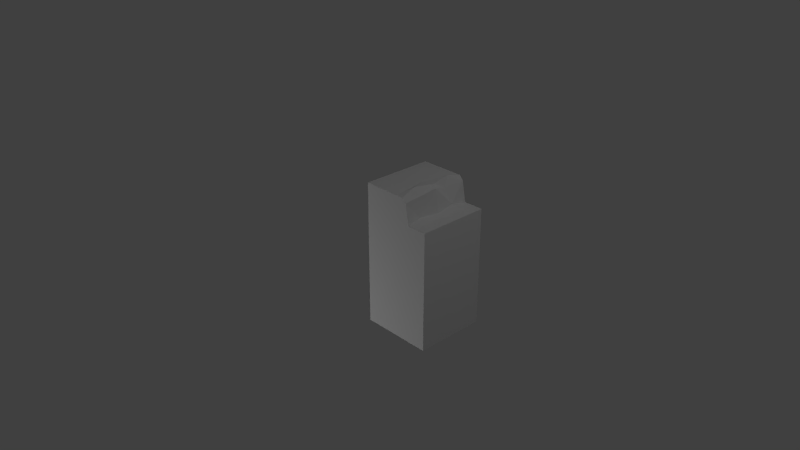 # Source: GrassWaterBorderBlock_Straight_RightAligned.blend  (saved by Blender 2.78.0; exported with 4.5.12 LTS)
import bpy
from mathutils import Matrix  # noqa: F401  (used for matrix-valued properties, if any)

bpy.ops.wm.read_factory_settings(use_empty=True)
scene = bpy.context.scene
scene.name = 'Scene'

# ---- collections
col_collection_1 = bpy.data.collections.new('Collection 1'); scene.collection.children.link(col_collection_1)

# ---- materials (node trees are filled in below, after node groups)
mat_material = bpy.data.materials.new('Material')
mat_material.alpha_threshold = 0.0
mat_material.use_transparent_shadow = False
mat_material.roughness = 0.5
mat_material.specular_intensity = 0.0
mat_material.line_color = (0.0, 0.0, 0.0, 1.0)

# ---- material node trees

# ---- world
world_world = bpy.data.worlds.new('World'); scene.world = world_world
world_world.color = (0.05088, 0.05088, 0.05088)
world_world.use_sun_shadow = False
world_world.sun_shadow_jitter_overblur = 0.0
world_world.cycles.sampling_method = 'NONE'
world_world.cycles.sample_map_resolution = 256

# ---- cameras
cam_camera = bpy.data.cameras.new('Camera')
cam_camera.clip_end = 100.0
cam_camera.lens = 35.0
cam_camera.sensor_width = 32.0
cam_camera.sensor_height = 18.0
cam_camera.ortho_scale = 7.314
cam_camera.dof.focus_distance = 0.0
cam_camera.dof.aperture_fstop = 128.0

# ---- lights
light_point = bpy.data.lights.new('Point', 'POINT')
light_point.transmission_factor = 0.0
light_point.energy = 100.0
light_point.shadow_buffer_clip_start = 0.5
light_point.shadow_soft_size = 0.1
light_point.shadow_maximum_resolution = 0.006
light_point.use_absolute_resolution = True
light_point.cycles.use_multiple_importance_sampling = False
light_lamp = bpy.data.lights.new('Lamp', 'POINT')
light_lamp.transmission_factor = 0.0
light_lamp.cutoff_distance = 30.0
light_lamp.energy = 100.0
light_lamp.shadow_buffer_clip_start = 1.001
light_lamp.shadow_soft_size = 0.1
light_lamp.shadow_maximum_resolution = 0.006
light_lamp.use_absolute_resolution = True
light_lamp.cycles.use_multiple_importance_sampling = False
light_point_001 = bpy.data.lights.new('Point.001', 'POINT')
light_point_001.transmission_factor = 0.0
light_point_001.energy = 100.0
light_point_001.shadow_buffer_clip_start = 0.5
light_point_001.shadow_soft_size = 0.1
light_point_001.shadow_maximum_resolution = 0.006
light_point_001.use_absolute_resolution = True
light_point_001.cycles.use_multiple_importance_sampling = False

# ---- meshes
me_cube_001 = bpy.data.meshes.new('Cube.001')
me_cube_001.from_pydata([(0.7217, 0.6578, -1.0), (1.0, -1.0, -1.0), (-5.96e-08, 1.0, 0.0), (-5.96e-08, -1.0, 0.0), (5.96e-08, -1.0, -1.0), (5.96e-08, 1.0, -1.0), (0.7386, -1.0, 4.621e-08), (0.6699, 0.938, -1.0), (1.0, 0.6578, -1.0), (0.5809, -1.0, -1.0), (0.6174, 1.0, -1.0), (0.5809, 0.6578, -1.0), (0.7217, 0.6572, 1.132e-09), (0.7389, 0.6736, -0.5), (0.6787, 0.6745, -0.2452), (0.7208, 0.7083, -0.75), (0.6701, 0.9378, 9.376e-10), (0.6785, 0.985, -0.5), (0.6316, 0.9183, -0.7104), (0.6571, 0.9519, -0.2985), (0.6177, 0.9998, 2.324e-09), (0.6117, 1.016, -0.546), (0.5787, 1.043, -0.8044), (0.5864, 1.057, -0.2315), (0.5248, 1.0, -1.0), (0.5248, 0.9994, -1.016e-10), (0.454, 1.0, -0.5), (0.8412, 0.6578, -1.0), (0.8415, 0.6578, 0.0), (0.8548, 0.6578, -0.4416), (0.8685, 0.6578, -0.7824), (0.8277, 0.6578, -0.2619), (1.0, 0.6578, 0.0), (1.0, -1.0, 0.0)], [], [(8, 1, 9, 11, 0, 27), (0, 11, 7), (27, 30, 29, 31, 28, 32, 8), (19, 16, 14), (13, 15, 17), (18, 15, 7), (19, 20, 16), (17, 21, 19), (18, 21, 17), (7, 22, 18), (23, 25, 20), (25, 23, 26), (23, 21, 26), (22, 26, 21), (26, 22, 24), (22, 10, 24), (20, 19, 23), (14, 16, 12), (19, 14, 17), (14, 13, 17), (17, 15, 18), (7, 15, 0), (10, 22, 7), (21, 18, 22), (10, 7, 11), (23, 19, 21), (14, 12, 28, 31), (13, 14, 31, 29), (15, 13, 29, 30), (0, 15, 30, 27), (6, 33, 32, 28, 12), (6, 12, 16, 20, 25, 2, 3), (24, 5, 2, 25, 26), (4, 5, 24, 10, 11, 9), (1, 8, 32, 33)])
_uv = me_cube_001.uv_layers.new(name='UVMap')
_uv.uv.foreach_set('vector', [0.4961, 0.05078, 0.4961, 0.2471, 0.4463, 0.2471, 0.4463, 0.05078, 0.4629, 0.05078, 0.4766, 0.05078, 0.2047, 0.1102, 0.1697, 0.1102, 0.1919, 0.04038, 0.2236, 0.3975, 0.2275, 0.3662, 0.2266, 0.3154, 0.2217, 0.29, 0.2236, 0.252, 0.2471, 0.252, 0.2471, 0.3975, 0.5947, 0.2939, 0.5967, 0.252, 0.6318, 0.2871, 0.6348, 0.3223, 0.6289, 0.3574, 0.5898, 0.3223, 0.5977, 0.3516, 0.6289, 0.3574, 0.5967, 0.3926, 0.5947, 0.2939, 0.5859, 0.252, 0.5967, 0.252, 0.6963, 0.375, 0.7109, 0.3613, 0.7109, 0.4238, 0.5977, 0.3516, 0.584, 0.3281, 0.5898, 0.3223, 0.5967, 0.3926, 0.5791, 0.3652, 0.5977, 0.3516, 0.6562, 0.4639, 0.666, 0.4961, 0.6533, 0.4961, 0.666, 0.4961, 0.6562, 0.4639, 0.6768, 0.4268, 0.6562, 0.4639, 0.6533, 0.4209, 0.6768, 0.4268, 0.6592, 0.3838, 0.6768, 0.4268, 0.6533, 0.4209, 0.6768, 0.4268, 0.6592, 0.3838, 0.666, 0.3564, 0.6592, 0.3838, 0.6533, 0.3564, 0.666, 0.3564, 0.5859, 0.252, 0.5947, 0.2939, 0.5771, 0.2842, 0.6318, 0.2871, 0.5967, 0.252, 0.6367, 0.252, 0.5947, 0.2939, 0.6318, 0.2871, 0.5898, 0.3223, 0.6318, 0.2871, 0.6348, 0.3223, 0.5898, 0.3223, 0.5898, 0.3223, 0.6289, 0.3574, 0.5977, 0.3516, 0.5967, 0.3926, 0.6289, 0.3574, 0.6367, 0.3926, 0.5859, 0.3926, 0.5791, 0.3652, 0.5967, 0.3926, 0.584, 0.3281, 0.5977, 0.3516, 0.5791, 0.3652, 0.1788, 0.02492, 0.1919, 0.04038, 0.1697, 0.1102, 0.5771, 0.2842, 0.5947, 0.2939, 0.584, 0.3281, 0.5518, 0.03809, 0.5576, 0.003906, 0.5742, 0.003906, 0.5732, 0.04102, 0.5596, 0.07422, 0.5518, 0.03809, 0.5732, 0.04102, 0.5771, 0.06641, 0.5576, 0.1104, 0.5596, 0.07422, 0.5771, 0.06641, 0.5791, 0.1143, 0.5576, 0.1455, 0.5576, 0.1104, 0.5791, 0.1143, 0.5742, 0.1455, 0.2842, 0.248, 0.252, 0.248, 0.252, 0.04785, 0.2725, 0.04785, 0.2861, 0.04785, 0.2861, 0.248, 0.2881, 0.04492, 0.2949, 0.01172, 0.3018, 0.003906, 0.3125, 0.003906, 0.3779, 0.003906, 0.3779, 0.248, 0.4023, 0.1104, 0.4746, 0.1104, 0.4746, 0.248, 0.4023, 0.248, 0.4111, 0.1797, 0.3193, 0.2471, 0.3193, 0.003906, 0.3838, 0.003906, 0.3936, 0.003906, 0.3896, 0.04395, 0.3896, 0.2471, 0.3447, 0.248, 0.3447, 0.004883, 0.4961, 0.003906, 0.4961, 0.248])
me_cube_001.materials.append(mat_material)
me_cube_001.use_remesh_preserve_volume = False
me_cube_001.use_remesh_preserve_attributes = False
me_cube_001.use_mirror_vertex_groups = False
me_cube_001.update()
me_cube_001.normals_split_custom_set([tuple(v) for v in zip(*[iter([-1.716e-07, 4.142e-07, -1.0, -1.716e-07, 4.142e-07, -1.0, -1.716e-07, 4.142e-07, -1.0, -1.716e-07, 4.142e-07, -1.0, -1.716e-07, 4.142e-07, -1.0, -1.716e-07, 4.142e-07, -1.0, 0.0, -5.745e-06, -1.0, 0.0, -5.745e-06, -1.0, 0.0, -5.745e-06, -1.0, -1.321e-06, 1.0, 9.896e-08, -1.321e-06, 1.0, 9.896e-08, -1.321e-06, 1.0, 9.896e-08, -1.321e-06, 1.0, 9.896e-08, -1.321e-06, 1.0, 9.896e-08, -1.321e-06, 1.0, 9.896e-08, -1.321e-06, 1.0, 9.896e-08, 0.9968, 0.06982, -0.04008, 0.9968, 0.06982, -0.04008, 0.9968, 0.06982, -0.04008, 0.9807, 0.1902, -0.04449, 0.9807, 0.1902, -0.04449, 0.9807, 0.1902, -0.04449, 0.9201, 0.3634, 0.1466, 0.9201, 0.3634, 0.1466, 0.9201, 0.3634, 0.1466, 0.764, 0.6452, -0.002929, 0.764, 0.6452, -0.002929, 0.764, 0.6452, -0.002929, 0.3065, 0.9335, 0.1863, 0.3065, 0.9335, 0.1863, 0.3065, 0.9335, 0.1863, 0.5861, 0.7254, -0.361, 0.5861, 0.7254, -0.361, 0.5861, 0.7254, -0.361, 0.8651, 0.4795, 0.1472, 0.8651, 0.4795, 0.1472, 0.8651, 0.4795, 0.1472, -0.004385, 0.9712, 0.2384, -0.004385, 0.9712, 0.2384, -0.004385, 0.9712, 0.2384, -0.5143, 0.8544, 0.07376, -0.5143, 0.8544, 0.07376, -0.5143, 0.8544, 0.07376, -0.1406, 0.9805, -0.137, -0.1406, 0.9805, -0.137, -0.1406, 0.9805, -0.137, -0.06963, 0.9915, 0.11, -0.06963, 0.9915, 0.11, -0.06963, 0.9915, 0.11, -0.4611, 0.8849, -0.06527, -0.4611, 0.8849, -0.06527, -0.4611, 0.8849, -0.06527, -8.044e-07, 0.9772, -0.2124, -8.044e-07, 0.9772, -0.2124, -8.044e-07, 0.9772, -0.2124, 0.8348, 0.5501, 0.02167, 0.8348, 0.5501, 0.02167, 0.8348, 0.5501, 0.02167, 0.9711, 0.1787, -0.1579, 0.9711, 0.1787, -0.1579, 0.9711, 0.1787, -0.1579, 0.9875, 0.1002, 0.1214, 0.9875, 0.1002, 0.1214, 0.9875, 0.1002, 0.1214, 0.9565, 0.1854, 0.2253, 0.9565, 0.1854, 0.2253, 0.9565, 0.1854, 0.2253, 0.8476, 0.4211, -0.3227, 0.8476, 0.4211, -0.3227, 0.8476, 0.4211, -0.3227, 0.9828, 0.1816, -0.03322, 0.9828, 0.1816, -0.03322, 0.9828, 0.1816, -0.03322, 0.7628, 0.6465, 0.0102, 0.7628, 0.6465, 0.0102, 0.7628, 0.6465, 0.0102, 0.9385, 0.3346, -0.08552, 0.9385, 0.3346, -0.08552, 0.9385, 0.3346, -0.08552, -2.649e-05, 3.42e-06, -1.0, -2.649e-05, 3.42e-06, -1.0, -2.649e-05, 3.42e-06, -1.0, 0.8269, 0.5623, -0.005711, 0.8269, 0.5623, -0.005711, 0.8269, 0.5623, -0.005711, 0.06115, 0.9978, 0.02736, 0.06115, 0.9978, 0.02736, 0.06115, 0.9978, 0.02736, 0.06115, 0.9978, 0.02736, 0.1182, 0.9928, 0.02162, 0.1182, 0.9928, 0.02162, 0.1182, 0.9928, 0.02162, 0.1182, 0.9928, 0.02162, 0.2381, 0.9697, 0.05514, 0.2381, 0.9697, 0.05514, 0.2381, 0.9697, 0.05514, 0.2381, 0.9697, 0.05514, 0.1708, 0.9785, -0.1152, 0.1708, 0.9785, -0.1152, 0.1708, 0.9785, -0.1152, 0.1708, 0.9785, -0.1152, 8.769e-08, 1.424e-08, 1.0, 8.769e-08, 1.424e-08, 1.0, 8.769e-08, 1.424e-08, 1.0, 8.769e-08, 1.424e-08, 1.0, 8.769e-08, 1.424e-08, 1.0, -2.741e-08, 1.138e-08, 1.0, -2.741e-08, 1.138e-08, 1.0, -2.741e-08, 1.138e-08, 1.0, -2.741e-08, 1.138e-08, 1.0, -2.741e-08, 1.138e-08, 1.0, -2.741e-08, 1.138e-08, 1.0, -2.741e-08, 1.138e-08, 1.0, 0.0003003, 1.0, 0.0002729, 0.0003003, 1.0, 0.0002729, 0.0003003, 1.0, 0.0002729, 0.0003003, 1.0, 0.0002729, 0.0003003, 1.0, 0.0002729, 4.082e-07, 2.893e-07, -1.0, 4.082e-07, 2.893e-07, -1.0, 4.082e-07, 2.893e-07, -1.0, 4.082e-07, 2.893e-07, -1.0, 4.082e-07, 2.893e-07, -1.0, 4.082e-07, 2.893e-07, -1.0, 1.0, 0.0, 0.0, 1.0, 0.0, 0.0, 1.0, 0.0, 0.0, 1.0, 0.0, 0.0])] * 3)])

# ---- objects
ob_cube_001 = bpy.data.objects.new('Cube.001', me_cube_001)
ob_point = bpy.data.objects.new('Point', light_point)
ob_lamp = bpy.data.objects.new('Lamp', light_lamp)
ob_camera = bpy.data.objects.new('Camera', cam_camera)
ob_point_001 = bpy.data.objects.new('Point.001', light_point_001)

# ---- transforms, parenting, visibility, modifiers, constraints
ob_cube_001.location = (0.0, 0.0, 0.0)
ob_cube_001.rotation_euler = (1.571, 0.0, 0.0)
ob_cube_001.color = (0.8, 0.8, 0.8, 1.0)
ob_cube_001.lineart.crease_threshold = 0.0
ob_point.location = (-1.713, 1.943, -1.679)
ob_point.lineart.crease_threshold = 0.0
ob_lamp.location = (4.076, 1.005, 5.904)
ob_lamp.rotation_euler = (0.6503, 0.05522, 1.866)
ob_lamp.lock_rotations_4d = False
ob_lamp.empty_display_type = 'ARROWS'
ob_lamp.color = (0.0, 0.0, 0.0, 0.0)
ob_lamp.lineart.crease_threshold = 0.0
ob_camera.location = (7.481, -6.508, 5.344)
ob_camera.rotation_euler = (1.109, 0.0, 0.8149)
ob_camera.lock_rotations_4d = False
ob_camera.empty_display_type = 'ARROWS'
ob_camera.color = (0.0, 0.0, 0.0, 0.0)
ob_camera.display_type = 'WIRE'
ob_camera.lineart.crease_threshold = 0.0
ob_point_001.location = (-1.713, -3.817, -1.679)
ob_point_001.lineart.crease_threshold = 0.0

# ---- collection membership
col_collection_1.objects.link(ob_cube_001)
col_collection_1.objects.link(ob_point)
col_collection_1.objects.link(ob_lamp)
col_collection_1.objects.link(ob_camera)
col_collection_1.objects.link(ob_point_001)

# ---- scene / render settings (as saved in the file)
scene.camera = ob_camera
scene.frame_start = 1; scene.frame_end = 250; scene.frame_set(1)
scene.render.engine = 'BLENDER_EEVEE_NEXT'
scene.render.resolution_percentage = 50
scene.render.dither_intensity = 0.0
scene.cycles.use_denoising = False
scene.cycles.samples = 10
scene.cycles.sampling_pattern = 'TABULATED_SOBOL'
scene.cycles.light_sampling_threshold = 0.0
scene.cycles.use_adaptive_sampling = False
scene.cycles.use_light_tree = False
scene.cycles.blur_glossy = 0.0
scene.cycles.pixel_filter_type = 'GAUSSIAN'
scene.cycles.sample_clamp_indirect = 0.0
scene.view_settings.view_transform = 'Standard'
bpy.context.view_layer.update()
